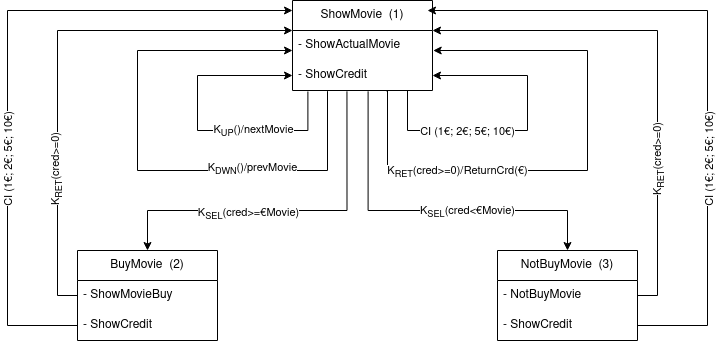

The diagram above was exported from draw.io. Its source (the exported page's mxGraphModel, read from the mxfile embedded in the PNG):
<mxGraphModel dx="819" dy="382" grid="1" gridSize="10" guides="1" tooltips="1" connect="1" arrows="1" fold="1" page="1" pageScale="1" pageWidth="850" pageHeight="1100" math="0" shadow="0">
  <root>
    <mxCell id="0" />
    <mxCell id="1" parent="0" />
    <mxCell id="w1y8ji6uYozoAHpvrYIG-13" style="edgeStyle=orthogonalEdgeStyle;rounded=0;orthogonalLoop=1;jettySize=auto;html=1;exitX=0.389;exitY=1.027;exitDx=0;exitDy=0;entryX=0.5;entryY=0;entryDx=0;entryDy=0;exitPerimeter=0;" parent="1" source="w1y8ji6uYozoAHpvrYIG-3" target="w1y8ji6uYozoAHpvrYIG-9" edge="1">
      <mxGeometry relative="1" as="geometry">
        <Array as="points">
          <mxPoint x="410" y="520" />
          <mxPoint x="210" y="520" />
        </Array>
      </mxGeometry>
    </mxCell>
    <mxCell id="w1y8ji6uYozoAHpvrYIG-30" value="K&lt;sub&gt;SEL&lt;/sub&gt;(cred&amp;gt;=€Movie)" style="edgeLabel;html=1;align=center;verticalAlign=middle;resizable=0;points=[];" parent="w1y8ji6uYozoAHpvrYIG-13" vertex="1" connectable="0">
      <mxGeometry x="0.1287" y="3" relative="1" as="geometry">
        <mxPoint x="-16" as="offset" />
      </mxGeometry>
    </mxCell>
    <mxCell id="w1y8ji6uYozoAHpvrYIG-14" style="edgeStyle=orthogonalEdgeStyle;rounded=0;orthogonalLoop=1;jettySize=auto;html=1;exitX=0.54;exitY=1.027;exitDx=0;exitDy=0;exitPerimeter=0;" parent="1" source="w1y8ji6uYozoAHpvrYIG-3" target="w1y8ji6uYozoAHpvrYIG-5" edge="1">
      <mxGeometry relative="1" as="geometry">
        <Array as="points">
          <mxPoint x="431" y="520" />
          <mxPoint x="630" y="520" />
        </Array>
      </mxGeometry>
    </mxCell>
    <mxCell id="w1y8ji6uYozoAHpvrYIG-31" value="K&lt;sub&gt;SEL&lt;/sub&gt;(cred&amp;lt;€Movie)" style="edgeLabel;html=1;align=center;verticalAlign=middle;resizable=0;points=[];" parent="w1y8ji6uYozoAHpvrYIG-14" vertex="1" connectable="0">
      <mxGeometry x="0.0392" y="-1" relative="1" as="geometry">
        <mxPoint x="32" as="offset" />
      </mxGeometry>
    </mxCell>
    <mxCell id="w1y8ji6uYozoAHpvrYIG-1" value="ShowMovie&amp;nbsp; (1)" style="swimlane;fontStyle=0;childLayout=stackLayout;horizontal=1;startSize=30;horizontalStack=0;resizeParent=1;resizeParentMax=0;resizeLast=0;collapsible=1;marginBottom=0;whiteSpace=wrap;html=1;" parent="1" vertex="1">
      <mxGeometry x="355" y="310" width="140" height="90" as="geometry" />
    </mxCell>
    <mxCell id="w1y8ji6uYozoAHpvrYIG-2" value="- ShowActualMovie" style="text;strokeColor=none;fillColor=none;align=left;verticalAlign=middle;spacingLeft=4;spacingRight=4;overflow=hidden;points=[[0,0.5],[1,0.5]];portConstraint=eastwest;rotatable=0;whiteSpace=wrap;html=1;" parent="w1y8ji6uYozoAHpvrYIG-1" vertex="1">
      <mxGeometry y="30" width="140" height="30" as="geometry" />
    </mxCell>
    <mxCell id="w1y8ji6uYozoAHpvrYIG-3" value="- ShowCredit" style="text;strokeColor=none;fillColor=none;align=left;verticalAlign=middle;spacingLeft=4;spacingRight=4;overflow=hidden;points=[[0,0.5],[1,0.5]];portConstraint=eastwest;rotatable=0;whiteSpace=wrap;html=1;" parent="w1y8ji6uYozoAHpvrYIG-1" vertex="1">
      <mxGeometry y="60" width="140" height="30" as="geometry" />
    </mxCell>
    <mxCell id="w1y8ji6uYozoAHpvrYIG-20" style="edgeStyle=orthogonalEdgeStyle;rounded=0;orthogonalLoop=1;jettySize=auto;html=1;exitX=0.25;exitY=1.022;exitDx=0;exitDy=0;exitPerimeter=0;" parent="w1y8ji6uYozoAHpvrYIG-1" source="w1y8ji6uYozoAHpvrYIG-3" target="w1y8ji6uYozoAHpvrYIG-2" edge="1">
      <mxGeometry relative="1" as="geometry">
        <mxPoint x="45" y="110" as="sourcePoint" />
        <Array as="points">
          <mxPoint x="35" y="170" />
          <mxPoint x="-155" y="170" />
          <mxPoint x="-155" y="50" />
        </Array>
      </mxGeometry>
    </mxCell>
    <mxCell id="w1y8ji6uYozoAHpvrYIG-28" value="K&lt;sub&gt;DWN&lt;/sub&gt;()/prevMovie" style="edgeLabel;html=1;align=center;verticalAlign=middle;resizable=0;points=[];" parent="w1y8ji6uYozoAHpvrYIG-20" vertex="1" connectable="0">
      <mxGeometry x="-0.4344" y="-2" relative="1" as="geometry">
        <mxPoint x="-1" as="offset" />
      </mxGeometry>
    </mxCell>
    <mxCell id="w1y8ji6uYozoAHpvrYIG-21" style="edgeStyle=orthogonalEdgeStyle;rounded=0;orthogonalLoop=1;jettySize=auto;html=1;exitX=0.11;exitY=1.033;exitDx=0;exitDy=0;exitPerimeter=0;" parent="w1y8ji6uYozoAHpvrYIG-1" source="w1y8ji6uYozoAHpvrYIG-3" target="w1y8ji6uYozoAHpvrYIG-3" edge="1">
      <mxGeometry relative="1" as="geometry">
        <mxPoint x="-65" y="100" as="targetPoint" />
        <Array as="points">
          <mxPoint x="15" y="130" />
          <mxPoint x="-95" y="130" />
          <mxPoint x="-95" y="75" />
        </Array>
      </mxGeometry>
    </mxCell>
    <mxCell id="w1y8ji6uYozoAHpvrYIG-29" value="K&lt;sub&gt;UP&lt;/sub&gt;()/nextMovie" style="edgeLabel;html=1;align=center;verticalAlign=middle;resizable=0;points=[];" parent="w1y8ji6uYozoAHpvrYIG-21" vertex="1" connectable="0">
      <mxGeometry x="-0.4103" relative="1" as="geometry">
        <mxPoint x="-6" as="offset" />
      </mxGeometry>
    </mxCell>
    <mxCell id="w1y8ji6uYozoAHpvrYIG-22" style="edgeStyle=orthogonalEdgeStyle;rounded=0;orthogonalLoop=1;jettySize=auto;html=1;exitX=0.669;exitY=1.011;exitDx=0;exitDy=0;entryX=1.005;entryY=0.667;entryDx=0;entryDy=0;entryPerimeter=0;exitPerimeter=0;" parent="w1y8ji6uYozoAHpvrYIG-1" source="w1y8ji6uYozoAHpvrYIG-3" target="w1y8ji6uYozoAHpvrYIG-2" edge="1">
      <mxGeometry relative="1" as="geometry">
        <Array as="points">
          <mxPoint x="95" y="90" />
          <mxPoint x="95" y="170" />
          <mxPoint x="295" y="170" />
          <mxPoint x="295" y="50" />
        </Array>
      </mxGeometry>
    </mxCell>
    <mxCell id="w1y8ji6uYozoAHpvrYIG-34" value="K&lt;sub&gt;RET&lt;/sub&gt;(cred&amp;gt;=0)/ReturnCrd(€)" style="edgeLabel;html=1;align=center;verticalAlign=middle;resizable=0;points=[];" parent="w1y8ji6uYozoAHpvrYIG-22" vertex="1" connectable="0">
      <mxGeometry x="-0.421" y="-1" relative="1" as="geometry">
        <mxPoint x="-10" as="offset" />
      </mxGeometry>
    </mxCell>
    <mxCell id="w1y8ji6uYozoAHpvrYIG-23" style="edgeStyle=orthogonalEdgeStyle;rounded=0;orthogonalLoop=1;jettySize=auto;html=1;entryX=1;entryY=0.5;entryDx=0;entryDy=0;" parent="w1y8ji6uYozoAHpvrYIG-1" target="w1y8ji6uYozoAHpvrYIG-3" edge="1">
      <mxGeometry relative="1" as="geometry">
        <mxPoint x="115" y="90" as="sourcePoint" />
        <Array as="points">
          <mxPoint x="115" y="130" />
          <mxPoint x="235" y="130" />
          <mxPoint x="235" y="75" />
        </Array>
      </mxGeometry>
    </mxCell>
    <mxCell id="w1y8ji6uYozoAHpvrYIG-32" value="CI (1€; 2€; 5€; 10€)" style="edgeLabel;html=1;align=center;verticalAlign=middle;resizable=0;points=[];" parent="w1y8ji6uYozoAHpvrYIG-23" vertex="1" connectable="0">
      <mxGeometry x="-0.2755" relative="1" as="geometry">
        <mxPoint x="-13" as="offset" />
      </mxGeometry>
    </mxCell>
    <mxCell id="w1y8ji6uYozoAHpvrYIG-5" value="NotBuyMovie&amp;nbsp; (3)" style="swimlane;fontStyle=0;childLayout=stackLayout;horizontal=1;startSize=30;horizontalStack=0;resizeParent=1;resizeParentMax=0;resizeLast=0;collapsible=1;marginBottom=0;whiteSpace=wrap;html=1;" parent="1" vertex="1">
      <mxGeometry x="560" y="560" width="140" height="90" as="geometry" />
    </mxCell>
    <mxCell id="w1y8ji6uYozoAHpvrYIG-6" value="- NotBuyMovie" style="text;strokeColor=none;fillColor=none;align=left;verticalAlign=middle;spacingLeft=4;spacingRight=4;overflow=hidden;points=[[0,0.5],[1,0.5]];portConstraint=eastwest;rotatable=0;whiteSpace=wrap;html=1;" parent="w1y8ji6uYozoAHpvrYIG-5" vertex="1">
      <mxGeometry y="30" width="140" height="30" as="geometry" />
    </mxCell>
    <mxCell id="w1y8ji6uYozoAHpvrYIG-7" value="- ShowCredit" style="text;strokeColor=none;fillColor=none;align=left;verticalAlign=middle;spacingLeft=4;spacingRight=4;overflow=hidden;points=[[0,0.5],[1,0.5]];portConstraint=eastwest;rotatable=0;whiteSpace=wrap;html=1;" parent="w1y8ji6uYozoAHpvrYIG-5" vertex="1">
      <mxGeometry y="60" width="140" height="30" as="geometry" />
    </mxCell>
    <mxCell id="w1y8ji6uYozoAHpvrYIG-9" value="BuyMovie&amp;nbsp; (2)" style="swimlane;fontStyle=0;childLayout=stackLayout;horizontal=1;startSize=30;horizontalStack=0;resizeParent=1;resizeParentMax=0;resizeLast=0;collapsible=1;marginBottom=0;whiteSpace=wrap;html=1;" parent="1" vertex="1">
      <mxGeometry x="140" y="560" width="140" height="90" as="geometry" />
    </mxCell>
    <mxCell id="w1y8ji6uYozoAHpvrYIG-10" value="- ShowMovieBuy" style="text;strokeColor=none;fillColor=none;align=left;verticalAlign=middle;spacingLeft=4;spacingRight=4;overflow=hidden;points=[[0,0.5],[1,0.5]];portConstraint=eastwest;rotatable=0;whiteSpace=wrap;html=1;" parent="w1y8ji6uYozoAHpvrYIG-9" vertex="1">
      <mxGeometry y="30" width="140" height="30" as="geometry" />
    </mxCell>
    <mxCell id="w1y8ji6uYozoAHpvrYIG-11" value="- ShowCredit" style="text;strokeColor=none;fillColor=none;align=left;verticalAlign=middle;spacingLeft=4;spacingRight=4;overflow=hidden;points=[[0,0.5],[1,0.5]];portConstraint=eastwest;rotatable=0;whiteSpace=wrap;html=1;" parent="w1y8ji6uYozoAHpvrYIG-9" vertex="1">
      <mxGeometry y="60" width="140" height="30" as="geometry" />
    </mxCell>
    <mxCell id="w1y8ji6uYozoAHpvrYIG-15" style="edgeStyle=orthogonalEdgeStyle;rounded=0;orthogonalLoop=1;jettySize=auto;html=1;exitX=0;exitY=0.5;exitDx=0;exitDy=0;" parent="1" source="w1y8ji6uYozoAHpvrYIG-10" edge="1">
      <mxGeometry relative="1" as="geometry">
        <mxPoint x="355" y="340" as="targetPoint" />
        <Array as="points">
          <mxPoint x="120" y="605" />
          <mxPoint x="120" y="340" />
          <mxPoint x="355" y="340" />
        </Array>
      </mxGeometry>
    </mxCell>
    <mxCell id="w1y8ji6uYozoAHpvrYIG-27" value="K&lt;sub&gt;RET&lt;/sub&gt;(cred&amp;gt;=0)" style="edgeLabel;html=1;align=center;verticalAlign=middle;resizable=0;points=[];rotation=270;" parent="w1y8ji6uYozoAHpvrYIG-15" vertex="1" connectable="0">
      <mxGeometry x="-0.3847" y="1" relative="1" as="geometry">
        <mxPoint y="15" as="offset" />
      </mxGeometry>
    </mxCell>
    <mxCell id="w1y8ji6uYozoAHpvrYIG-16" style="edgeStyle=orthogonalEdgeStyle;rounded=0;orthogonalLoop=1;jettySize=auto;html=1;exitX=0;exitY=0.5;exitDx=0;exitDy=0;" parent="1" source="w1y8ji6uYozoAHpvrYIG-11" edge="1">
      <mxGeometry relative="1" as="geometry">
        <mxPoint x="355" y="320" as="targetPoint" />
        <Array as="points">
          <mxPoint x="70" y="635" />
          <mxPoint x="70" y="320" />
        </Array>
      </mxGeometry>
    </mxCell>
    <mxCell id="w1y8ji6uYozoAHpvrYIG-26" value="CI (1€; 2€; 5€; 10€)" style="edgeLabel;html=1;align=center;verticalAlign=middle;resizable=0;points=[];rotation=270;" parent="w1y8ji6uYozoAHpvrYIG-16" vertex="1" connectable="0">
      <mxGeometry x="-0.3705" y="-1" relative="1" as="geometry">
        <mxPoint x="-1" y="-24" as="offset" />
      </mxGeometry>
    </mxCell>
    <mxCell id="w1y8ji6uYozoAHpvrYIG-17" style="edgeStyle=orthogonalEdgeStyle;rounded=0;orthogonalLoop=1;jettySize=auto;html=1;exitX=1;exitY=0.5;exitDx=0;exitDy=0;" parent="1" source="w1y8ji6uYozoAHpvrYIG-6" edge="1">
      <mxGeometry relative="1" as="geometry">
        <mxPoint x="495" y="340" as="targetPoint" />
        <Array as="points">
          <mxPoint x="720" y="605" />
          <mxPoint x="720" y="340" />
          <mxPoint x="495" y="340" />
        </Array>
      </mxGeometry>
    </mxCell>
    <mxCell id="w1y8ji6uYozoAHpvrYIG-35" value="&lt;div&gt;K&lt;sub&gt;RET&lt;/sub&gt;(cred&amp;gt;=0)&lt;/div&gt;" style="edgeLabel;html=1;align=center;verticalAlign=middle;resizable=0;points=[];rotation=270;" parent="w1y8ji6uYozoAHpvrYIG-17" vertex="1" connectable="0">
      <mxGeometry x="-0.433" y="-1" relative="1" as="geometry">
        <mxPoint y="-10" as="offset" />
      </mxGeometry>
    </mxCell>
    <mxCell id="w1y8ji6uYozoAHpvrYIG-18" style="edgeStyle=orthogonalEdgeStyle;rounded=0;orthogonalLoop=1;jettySize=auto;html=1;exitX=1;exitY=0.5;exitDx=0;exitDy=0;" parent="1" source="w1y8ji6uYozoAHpvrYIG-7" edge="1">
      <mxGeometry relative="1" as="geometry">
        <mxPoint x="490" y="320" as="targetPoint" />
        <Array as="points">
          <mxPoint x="770" y="635" />
          <mxPoint x="770" y="320" />
        </Array>
      </mxGeometry>
    </mxCell>
    <mxCell id="w1y8ji6uYozoAHpvrYIG-36" value="CI (1€; 2€; 5€; 10€)" style="edgeLabel;html=1;align=center;verticalAlign=middle;resizable=0;points=[];rotation=270;" parent="w1y8ji6uYozoAHpvrYIG-18" vertex="1" connectable="0">
      <mxGeometry x="-0.383" y="-1" relative="1" as="geometry">
        <mxPoint y="-30" as="offset" />
      </mxGeometry>
    </mxCell>
  </root>
</mxGraphModel>